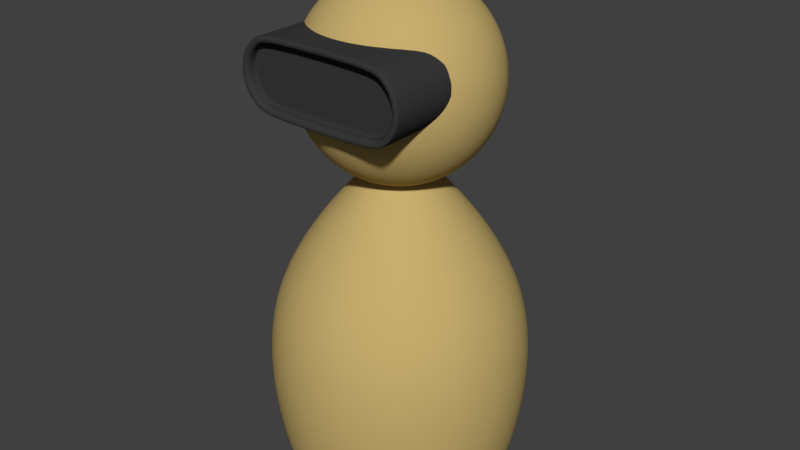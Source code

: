 # Source: UserMarker.blend  (saved by Blender 2.79.0; exported with 4.5.12 LTS)
import bpy
from mathutils import Matrix  # noqa: F401  (used for matrix-valued properties, if any)

bpy.ops.wm.read_factory_settings(use_empty=True)
scene = bpy.context.scene
scene.name = 'Scene'

# ---- collections
col_collection_1 = bpy.data.collections.new('Collection 1'); scene.collection.children.link(col_collection_1)

# ---- materials (node trees are filled in below, after node groups)
mat_hmdmaterial = bpy.data.materials.new('HmdMaterial')
mat_hmdmaterial.alpha_threshold = 0.0
mat_hmdmaterial.roughness = 0.5
mat_markermaterial = bpy.data.materials.new('MarkerMaterial')
mat_markermaterial.alpha_threshold = 0.0
mat_markermaterial.roughness = 0.5

# ---- material node trees
mat_hmdmaterial.use_nodes = True; mat_hmdmaterial.node_tree.nodes.clear()
_N = mat_hmdmaterial.node_tree.nodes; _L = mat_hmdmaterial.node_tree.links
n0 = _N.new('ShaderNodeOutputMaterial'); n0.name = 'Material Output'; n0.location = (300, 300)
n1 = _N.new('ShaderNodeBsdfDiffuse'); n1.name = 'Diffuse BSDF'; n1.location = (10, 300)
n1.inputs[0].default_value = (0.04206, 0.04206, 0.04206, 1.0)
_L.new(n1.outputs[0], n0.inputs[0])
n0.is_active_output = True
mat_markermaterial.use_nodes = True; mat_markermaterial.node_tree.nodes.clear()
_N = mat_markermaterial.node_tree.nodes; _L = mat_markermaterial.node_tree.links
n0 = _N.new('ShaderNodeOutputMaterial'); n0.name = 'Material Output'; n0.location = (300, 300)
n1 = _N.new('ShaderNodeBsdfDiffuse'); n1.name = 'Diffuse BSDF'; n1.location = (10, 300)
n1.inputs[0].default_value = (0.5689, 0.4204, 0.1571, 1.0)
_L.new(n1.outputs[0], n0.inputs[0])
n0.is_active_output = True

# ---- world
world_world = bpy.data.worlds.new('World'); scene.world = world_world
world_world.color = (0.05088, 0.05088, 0.05088)
world_world.use_sun_shadow = False
world_world.sun_shadow_jitter_overblur = 0.0
world_world.cycles.sampling_method = 'MANUAL'

# ---- meshes
me_cylinder_002 = bpy.data.meshes.new('Cylinder.002')
me_cylinder_002.from_pydata([(-1.512, 1.434, 0.9808), (-1.474, -0.5655, 0.7891), (1.512, 1.434, 0.9808), (1.474, -0.5655, 0.7891), (1.873, 1.434, 0.8315), (1.764, -0.5655, 0.6689), (2.149, 1.434, 0.5556), (1.986, -0.5655, 0.447), (2.298, 1.434, 0.1951), (2.106, -0.5655, 0.157), (2.298, 1.434, -0.1951), (2.106, -0.5655, -0.157), (2.149, 1.434, -0.5556), (1.986, -0.5655, -0.447), (1.873, 1.434, -0.8315), (1.764, -0.5655, -0.6689), (1.512, 1.434, -0.9808), (1.474, -0.5655, -0.7891), (-1.512, 1.434, -0.9808), (-1.474, -0.5655, -0.7891), (-1.873, 1.434, -0.8315), (-1.764, -0.5655, -0.6689), (-2.149, 1.434, -0.5556), (-1.986, -0.5655, -0.447), (-2.298, 1.434, -0.1951), (-2.106, -0.5655, -0.157), (-2.298, 1.434, 0.1951), (-2.106, -0.5655, 0.157), (-2.149, 1.434, 0.5556), (-1.986, -0.5655, 0.447), (-1.873, 1.434, 0.8315), (-1.764, -0.5655, 0.6689), (1.512, -0.5655, 0.9808), (-1.512, -0.5655, 0.9808), (1.873, -0.5655, 0.8315), (2.149, -0.5655, 0.5556), (2.298, -0.5655, 0.1951), (2.298, -0.5655, -0.1951), (2.149, -0.5655, -0.5556), (1.873, -0.5655, -0.8315), (1.512, -0.5655, -0.9808), (-1.512, -0.5655, -0.9808), (-1.873, -0.5655, -0.8315), (-2.149, -0.5655, -0.5556), (-2.298, -0.5655, -0.1951), (-2.298, -0.5655, 0.1951), (-2.149, -0.5655, 0.5556), (-1.873, -0.5655, 0.8315), (1.467, -0.3034, 0.7521), (-1.467, -0.3034, 0.7521), (1.743, -0.3034, 0.6376), (1.955, -0.3034, 0.426), (2.069, -0.3034, 0.1496), (2.069, -0.3034, -0.1496), (1.955, -0.3034, -0.426), (1.743, -0.3034, -0.6376), (1.467, -0.3034, -0.7521), (-1.467, -0.3034, -0.7521), (-1.743, -0.3034, -0.6376), (-1.955, -0.3034, -0.426), (-2.069, -0.3034, -0.1496), (-2.069, -0.3034, 0.1496), (-1.955, -0.3034, 0.426), (-1.743, -0.3034, 0.6376), (-1.512, 1.364, 0.9808), (1.512, 1.364, 0.9808), (1.873, 1.364, 0.8315), (2.149, 1.364, 0.5556), (2.298, 1.364, 0.1951), (2.298, 1.364, -0.1951), (2.149, 1.364, -0.5556), (1.873, 1.364, -0.8315), (1.512, 1.364, -0.9808), (-1.512, 1.364, -0.9808), (-1.873, 1.364, -0.8315), (-2.149, 1.364, -0.5556), (-2.298, 1.364, -0.1951), (-2.298, 1.364, 0.1951), (-2.149, 1.364, 0.5556), (-1.873, 1.364, 0.8315), (-1.512, -0.4894, 0.9808), (1.512, -0.4894, 0.9808), (1.873, -0.4894, 0.8315), (2.149, -0.4894, 0.5556), (2.298, -0.4894, 0.1951), (2.298, -0.4894, -0.1951), (2.149, -0.4894, -0.5556), (1.873, -0.4894, -0.8315), (1.512, -0.4894, -0.9808), (-1.512, -0.4894, -0.9808), (-1.873, -0.4894, -0.8315), (-2.149, -0.4894, -0.5556), (-2.298, -0.4894, -0.1951), (-2.298, -0.4894, 0.1951), (-2.149, -0.4894, 0.5556), (-1.873, -0.4894, 0.8315), (1.474, -0.3034, 0.7891), (-1.474, -0.3034, 0.7891), (1.764, -0.3034, 0.6689), (1.986, -0.3034, 0.447), (2.106, -0.3034, 0.157), (2.106, -0.3034, -0.157), (1.986, -0.3034, -0.447), (1.764, -0.3034, -0.6689), (1.474, -0.3034, -0.7891), (-1.474, -0.3034, -0.7891), (-1.764, -0.3034, -0.6689), (-1.986, -0.3034, -0.447), (-2.106, -0.3034, -0.157), (-2.106, -0.3034, 0.157), (-1.986, -0.3034, 0.447), (-1.764, -0.3034, 0.6689)], [], [(80, 33, 32, 81), (81, 32, 34, 82), (82, 34, 35, 83), (83, 35, 36, 84), (84, 36, 37, 85), (85, 37, 38, 86), (86, 38, 39, 87), (87, 39, 40, 88), (88, 40, 41, 89), (89, 41, 42, 90), (90, 42, 43, 91), (91, 43, 44, 92), (92, 44, 45, 93), (93, 45, 46, 94), (13, 11, 101, 102), (94, 46, 47, 95), (95, 47, 33, 80), (0, 2, 4, 6, 8, 10, 12, 14, 16, 18, 20, 22, 24, 26, 28, 30), (1, 3, 32, 33), (3, 5, 34, 32), (5, 7, 35, 34), (7, 9, 36, 35), (9, 11, 37, 36), (11, 13, 38, 37), (13, 15, 39, 38), (15, 17, 40, 39), (17, 19, 41, 40), (19, 21, 42, 41), (21, 23, 43, 42), (23, 25, 44, 43), (25, 27, 45, 44), (27, 29, 46, 45), (29, 31, 47, 46), (31, 1, 33, 47), (48, 49, 63, 62, 61, 60, 59, 58, 57, 56, 55, 54, 53, 52, 51, 50), (29, 27, 109, 110), (15, 13, 102, 103), (31, 29, 110, 111), (17, 15, 103, 104), (3, 1, 97, 96), (1, 31, 111, 97), (19, 17, 104, 105), (5, 3, 96, 98), (21, 19, 105, 106), (7, 5, 98, 99), (23, 21, 106, 107), (9, 7, 99, 100), (25, 23, 107, 108), (11, 9, 100, 101), (27, 25, 108, 109), (30, 79, 64, 0), (28, 78, 79, 30), (26, 77, 78, 28), (24, 76, 77, 26), (22, 75, 76, 24), (20, 74, 75, 22), (18, 73, 74, 20), (16, 72, 73, 18), (14, 71, 72, 16), (12, 70, 71, 14), (10, 69, 70, 12), (8, 68, 69, 10), (6, 67, 68, 8), (4, 66, 67, 6), (2, 65, 66, 4), (0, 64, 65, 2), (79, 95, 80, 64), (78, 94, 95, 79), (77, 93, 94, 78), (76, 92, 93, 77), (75, 91, 92, 76), (74, 90, 91, 75), (73, 89, 90, 74), (72, 88, 89, 73), (71, 87, 88, 72), (70, 86, 87, 71), (69, 85, 86, 70), (68, 84, 85, 69), (67, 83, 84, 68), (66, 82, 83, 67), (65, 81, 82, 66), (64, 80, 81, 65), (49, 48, 96, 97), (48, 50, 98, 96), (50, 51, 99, 98), (51, 52, 100, 99), (52, 53, 101, 100), (53, 54, 102, 101), (54, 55, 103, 102), (55, 56, 104, 103), (56, 57, 105, 104), (57, 58, 106, 105), (58, 59, 107, 106), (59, 60, 108, 107), (60, 61, 109, 108), (61, 62, 110, 109), (62, 63, 111, 110), (63, 49, 97, 111)])
me_cylinder_002.materials.append(mat_hmdmaterial)
me_cylinder_002.use_remesh_preserve_volume = False
me_cylinder_002.use_remesh_preserve_attributes = False
me_cylinder_002.use_mirror_vertex_groups = False
me_cylinder_002.update()
me_sphere = bpy.data.meshes.new('Sphere')
me_sphere.from_pydata([(0.0, 0.09755, 0.4904), (0.0, 0.1913, 0.4619), (0.0, 0.2778, 0.4157), (0.0, 0.4157, 0.2778), (0.0, 0.4619, 0.1913), (0.0, 0.5, 3.775e-08), (0.0, 0.4619, -0.1913), (0.0, 0.4157, -0.2778), (0.0, 0.2778, -0.4157), (0.0, 0.1913, -0.4619), (0.0, 0.09755, -0.4904), (0.0, -1.629e-07, -0.5), (0.03733, 0.09012, 0.4904), (0.07322, 0.1768, 0.4619), (0.1063, 0.2566, 0.4157), (0.1353, 0.3266, 0.3536), (0.1591, 0.3841, 0.2778), (0.1768, 0.4268, 0.1913), (0.1877, 0.4531, 0.09755), (0.1913, 0.4619, 3.775e-08), (0.1877, 0.4531, -0.09755), (0.1768, 0.4268, -0.1913), (0.1591, 0.3841, -0.2778), (0.1353, 0.3266, -0.3536), (0.1063, 0.2566, -0.4157), (0.07322, 0.1768, -0.4619), (0.03733, 0.09012, -0.4904), (0.06897, 0.06897, 0.4904), (0.1353, 0.1353, 0.4619), (0.1964, 0.1964, 0.4157), (0.25, 0.25, 0.3536), (0.294, 0.294, 0.2778), (0.3266, 0.3266, 0.1913), (0.3468, 0.3468, 0.09755), (0.3536, 0.3536, 3.775e-08), (0.3468, 0.3468, -0.09755), (0.3266, 0.3266, -0.1913), (0.294, 0.294, -0.2778), (0.25, 0.25, -0.3536), (0.1964, 0.1964, -0.4157), (0.1353, 0.1353, -0.4619), (0.06897, 0.06897, -0.4904), (0.09012, 0.03733, 0.4904), (0.1768, 0.07322, 0.4619), (0.2566, 0.1063, 0.4157), (0.3266, 0.1353, 0.3536), (0.3841, 0.1591, 0.2778), (0.4268, 0.1768, 0.1913), (0.4531, 0.1877, 0.09755), (0.4619, 0.1913, 3.775e-08), (0.4531, 0.1877, -0.09755), (0.4268, 0.1768, -0.1913), (0.3841, 0.1591, -0.2778), (0.3266, 0.1353, -0.3536), (0.2566, 0.1063, -0.4157), (0.1768, 0.07322, -0.4619), (0.09012, 0.03733, -0.4904), (0.09755, -1.726e-07, 0.4904), (0.1913, -1.912e-07, 0.4619), (0.2778, -1.912e-07, 0.4157), (0.3536, -1.987e-07, 0.3536), (0.4157, -2.061e-07, 0.2778), (0.4619, -1.912e-07, 0.1913), (0.4904, -1.912e-07, 0.09755), (0.5, -2.21e-07, 3.775e-08), (0.4904, -1.912e-07, -0.09755), (0.4619, -2.21e-07, -0.1913), (0.4157, -2.061e-07, -0.2778), (0.3536, -1.987e-07, -0.3536), (0.2778, -1.912e-07, -0.4157), (0.1913, -1.987e-07, -0.4619), (0.09755, -1.726e-07, -0.4904), (0.09012, -0.03733, 0.4904), (0.1768, -0.07322, 0.4619), (0.2566, -0.1063, 0.4157), (0.3266, -0.1353, 0.3536), (0.3841, -0.1591, 0.2778), (0.4268, -0.1768, 0.1913), (0.4531, -0.1877, 0.09755), (0.4619, -0.1913, 3.775e-08), (0.4531, -0.1877, -0.09755), (0.4268, -0.1768, -0.1913), (0.3841, -0.1591, -0.2778), (0.3266, -0.1353, -0.3536), (0.2566, -0.1063, -0.4157), (0.1768, -0.07322, -0.4619), (0.09012, -0.03733, -0.4904), (0.06897, -0.06898, 0.4904), (0.1353, -0.1353, 0.4619), (0.1964, -0.1964, 0.4157), (0.25, -0.25, 0.3536), (0.294, -0.294, 0.2778), (0.3266, -0.3266, 0.1913), (0.3468, -0.3468, 0.09755), (0.3536, -0.3536, 3.775e-08), (0.3468, -0.3468, -0.09755), (0.3266, -0.3266, -0.1913), (0.294, -0.294, -0.2778), (0.25, -0.25, -0.3536), (0.1964, -0.1964, -0.4157), (0.1353, -0.1353, -0.4619), (0.06897, -0.06898, -0.4904), (0.03733, -0.09012, 0.4904), (0.07322, -0.1768, 0.4619), (0.1063, -0.2566, 0.4157), (0.1353, -0.3266, 0.3536), (0.1591, -0.3841, 0.2778), (0.1768, -0.4268, 0.1913), (0.1877, -0.4531, 0.09755), (0.1913, -0.4619, 3.775e-08), (0.1877, -0.4531, -0.09755), (0.1768, -0.4268, -0.1913), (0.1591, -0.3841, -0.2778), (0.1353, -0.3266, -0.3536), (0.1063, -0.2566, -0.4157), (0.07322, -0.1768, -0.4619), (0.03733, -0.09012, -0.4904), (-3.451e-08, -0.09755, 0.4904), (-5.686e-08, -0.1913, 0.4619), (-7.176e-08, -0.2778, 0.4157), (-4.196e-08, -0.3536, 0.3536), (-1.165e-07, -0.4157, 0.2778), (-1.016e-07, -0.4619, 0.1913), (-7.176e-08, -0.4904, 0.09755), (-1.165e-07, -0.5, 3.775e-08), (-7.176e-08, -0.4904, -0.09755), (-1.314e-07, -0.4619, -0.1913), (-1.165e-07, -0.4157, -0.2778), (-4.196e-08, -0.3536, -0.3536), (-7.921e-08, -0.2778, -0.4157), (-8.666e-08, -0.1913, -0.4619), (-2.706e-08, -0.09755, -0.4904), (-6.235e-08, -3.134e-07, 0.5), (-0.03733, -0.09012, 0.4904), (-0.07322, -0.1768, 0.4619), (-0.1063, -0.2566, 0.4157), (-0.1353, -0.3266, 0.3536), (-0.1591, -0.3841, 0.2778), (-0.1768, -0.4268, 0.1913), (-0.1877, -0.4531, 0.09755), (-0.1913, -0.4619, 3.775e-08), (-0.1877, -0.4531, -0.09755), (-0.1768, -0.4268, -0.1913), (-0.1591, -0.3841, -0.2778), (-0.1353, -0.3266, -0.3536), (-0.1063, -0.2566, -0.4157), (-0.07322, -0.1768, -0.4619), (-0.03733, -0.09012, -0.4904), (-0.06897, -0.06898, 0.4904), (-0.1353, -0.1353, 0.4619), (-0.1964, -0.1964, 0.4157), (-0.25, -0.25, 0.3536), (-0.294, -0.294, 0.2778), (-0.3266, -0.3266, 0.1913), (-0.3468, -0.3468, 0.09755), (-0.3536, -0.3536, 3.775e-08), (-0.3468, -0.3468, -0.09755), (-0.3266, -0.3266, -0.1913), (-0.294, -0.294, -0.2778), (-0.25, -0.25, -0.3536), (-0.1964, -0.1964, -0.4157), (-0.1353, -0.1353, -0.4619), (-0.06897, -0.06898, -0.4904), (-0.09012, -0.03733, 0.4904), (-0.1768, -0.07322, 0.4619), (-0.2566, -0.1063, 0.4157), (-0.3266, -0.1353, 0.3536), (-0.3841, -0.1591, 0.2778), (-0.4268, -0.1768, 0.1913), (-0.4531, -0.1877, 0.09755), (-0.4619, -0.1913, 3.775e-08), (-0.4531, -0.1877, -0.09755), (-0.4268, -0.1768, -0.1913), (-0.3841, -0.1591, -0.2778), (-0.3266, -0.1353, -0.3536), (-0.2566, -0.1063, -0.4157), (-0.1768, -0.07322, -0.4619), (-0.09012, -0.03733, -0.4904), (-0.09755, -1.204e-07, 0.4904), (-0.1913, -8.691e-08, 0.4619), (-0.2778, -3.475e-08, 0.4157), (-0.3536, -4.22e-08, 0.3536), (-0.4157, 4.72e-08, 0.2778), (-0.4619, 1.74e-08, 0.1913), (-0.4904, -2.73e-08, 0.09755), (-0.5, 3.23e-08, 3.775e-08), (-0.4904, -2.73e-08, -0.09755), (-0.4619, 3.23e-08, -0.1913), (-0.4157, 4.72e-08, -0.2778), (-0.3536, -4.22e-08, -0.3536), (-0.2778, -3.475e-08, -0.4157), (-0.1913, -4.965e-08, -0.4619), (-0.09755, -1.316e-07, -0.4904), (-0.09012, 0.03733, 0.4904), (-0.1768, 0.07322, 0.4619), (-0.2566, 0.1063, 0.4157), (-0.3266, 0.1353, 0.3536), (-0.3841, 0.1591, 0.2778), (-0.4268, 0.1768, 0.1913), (-0.4531, 0.1877, 0.09755), (-0.4619, 0.1913, 3.775e-08), (-0.4531, 0.1877, -0.09755), (-0.4268, 0.1768, -0.1913), (-0.3841, 0.1591, -0.2778), (-0.3266, 0.1353, -0.3536), (-0.2566, 0.1063, -0.4157), (-0.1768, 0.07322, -0.4619), (-0.09012, 0.03733, -0.4904), (-0.06897, 0.06897, 0.4904), (-0.1353, 0.1353, 0.4619), (-0.1964, 0.1964, 0.4157), (-0.25, 0.25, 0.3536), (-0.294, 0.294, 0.2778), (-0.3266, 0.3266, 0.1913), (-0.3468, 0.3468, 0.09755), (-0.3536, 0.3536, 3.775e-08), (-0.3468, 0.3468, -0.09755), (-0.3266, 0.3266, -0.1913), (-0.294, 0.294, -0.2778), (-0.25, 0.25, -0.3536), (-0.1964, 0.1964, -0.4157), (-0.1353, 0.1353, -0.4619), (-0.06897, 0.06897, -0.4904), (-0.03733, 0.09012, 0.4904), (-0.07322, 0.1768, 0.4619), (-0.1063, 0.2566, 0.4157), (-0.1353, 0.3266, 0.3536), (-0.1591, 0.3841, 0.2778), (-0.1768, 0.4268, 0.1913), (-0.1877, 0.4531, 0.09755), (-0.1913, 0.4619, 3.775e-08), (-0.1877, 0.4531, -0.09755), (-0.1768, 0.4268, -0.1913), (-0.1591, 0.3841, -0.2778), (-0.1353, 0.3266, -0.3536), (-0.1063, 0.2566, -0.4157), (-0.07322, 0.1768, -0.4619), (-0.03733, 0.09012, -0.4904), (1.592e-07, 0.3536, 0.3536), (1.965e-07, 0.4904, 0.09755), (1.965e-07, 0.4904, -0.09755), (1.592e-07, 0.3536, -0.3536)], [], [(4, 3, 16, 17), (9, 8, 24, 25), (239, 4, 17, 18), (10, 9, 25, 26), (5, 239, 18, 19), (0, 132, 12), (11, 10, 26), (240, 5, 19, 20), (1, 0, 12, 13), (6, 240, 20, 21), (2, 1, 13, 14), (7, 6, 21, 22), (238, 2, 14, 15), (241, 7, 22, 23), (3, 238, 15, 16), (8, 241, 23, 24), (23, 22, 37, 38), (16, 15, 30, 31), (24, 23, 38, 39), (17, 16, 31, 32), (25, 24, 39, 40), (18, 17, 32, 33), (26, 25, 40, 41), (19, 18, 33, 34), (12, 132, 27), (11, 26, 41), (20, 19, 34, 35), (13, 12, 27, 28), (21, 20, 35, 36), (14, 13, 28, 29), (22, 21, 36, 37), (15, 14, 29, 30), (11, 41, 56), (35, 34, 49, 50), (28, 27, 42, 43), (36, 35, 50, 51), (29, 28, 43, 44), (37, 36, 51, 52), (30, 29, 44, 45), (38, 37, 52, 53), (31, 30, 45, 46), (39, 38, 53, 54), (32, 31, 46, 47), (40, 39, 54, 55), (33, 32, 47, 48), (41, 40, 55, 56), (34, 33, 48, 49), (27, 132, 42), (54, 53, 68, 69), (47, 46, 61, 62), (55, 54, 69, 70), (48, 47, 62, 63), (56, 55, 70, 71), (49, 48, 63, 64), (42, 132, 57), (11, 56, 71), (50, 49, 64, 65), (43, 42, 57, 58), (51, 50, 65, 66), (44, 43, 58, 59), (52, 51, 66, 67), (45, 44, 59, 60), (53, 52, 67, 68), (46, 45, 60, 61), (58, 57, 72, 73), (66, 65, 80, 81), (59, 58, 73, 74), (67, 66, 81, 82), (60, 59, 74, 75), (68, 67, 82, 83), (61, 60, 75, 76), (69, 68, 83, 84), (62, 61, 76, 77), (70, 69, 84, 85), (63, 62, 77, 78), (71, 70, 85, 86), (64, 63, 78, 79), (57, 132, 72), (11, 71, 86), (65, 64, 79, 80), (77, 76, 91, 92), (85, 84, 99, 100), (78, 77, 92, 93), (86, 85, 100, 101), (79, 78, 93, 94), (72, 132, 87), (11, 86, 101), (80, 79, 94, 95), (73, 72, 87, 88), (81, 80, 95, 96), (74, 73, 88, 89), (82, 81, 96, 97), (75, 74, 89, 90), (83, 82, 97, 98), (76, 75, 90, 91), (84, 83, 98, 99), (96, 95, 110, 111), (89, 88, 103, 104), (97, 96, 111, 112), (90, 89, 104, 105), (98, 97, 112, 113), (91, 90, 105, 106), (99, 98, 113, 114), (92, 91, 106, 107), (100, 99, 114, 115), (93, 92, 107, 108), (101, 100, 115, 116), (94, 93, 108, 109), (87, 132, 102), (11, 101, 116), (95, 94, 109, 110), (88, 87, 102, 103), (115, 114, 129, 130), (108, 107, 122, 123), (116, 115, 130, 131), (109, 108, 123, 124), (102, 132, 117), (11, 116, 131), (110, 109, 124, 125), (103, 102, 117, 118), (111, 110, 125, 126), (104, 103, 118, 119), (112, 111, 126, 127), (105, 104, 119, 120), (113, 112, 127, 128), (106, 105, 120, 121), (114, 113, 128, 129), (107, 106, 121, 122), (119, 118, 134, 135), (127, 126, 142, 143), (120, 119, 135, 136), (128, 127, 143, 144), (121, 120, 136, 137), (129, 128, 144, 145), (122, 121, 137, 138), (130, 129, 145, 146), (123, 122, 138, 139), (131, 130, 146, 147), (124, 123, 139, 140), (117, 132, 133), (11, 131, 147), (125, 124, 140, 141), (118, 117, 133, 134), (126, 125, 141, 142), (139, 138, 153, 154), (147, 146, 161, 162), (140, 139, 154, 155), (133, 132, 148), (11, 147, 162), (141, 140, 155, 156), (134, 133, 148, 149), (142, 141, 156, 157), (135, 134, 149, 150), (143, 142, 157, 158), (136, 135, 150, 151), (144, 143, 158, 159), (137, 136, 151, 152), (145, 144, 159, 160), (138, 137, 152, 153), (146, 145, 160, 161), (158, 157, 172, 173), (151, 150, 165, 166), (159, 158, 173, 174), (152, 151, 166, 167), (160, 159, 174, 175), (153, 152, 167, 168), (161, 160, 175, 176), (154, 153, 168, 169), (162, 161, 176, 177), (155, 154, 169, 170), (148, 132, 163), (11, 162, 177), (156, 155, 170, 171), (149, 148, 163, 164), (157, 156, 171, 172), (150, 149, 164, 165), (177, 176, 191, 192), (170, 169, 184, 185), (163, 132, 178), (11, 177, 192), (171, 170, 185, 186), (164, 163, 178, 179), (172, 171, 186, 187), (165, 164, 179, 180), (173, 172, 187, 188), (166, 165, 180, 181), (174, 173, 188, 189), (167, 166, 181, 182), (175, 174, 189, 190), (168, 167, 182, 183), (176, 175, 190, 191), (169, 168, 183, 184), (189, 188, 203, 204), (182, 181, 196, 197), (190, 189, 204, 205), (183, 182, 197, 198), (191, 190, 205, 206), (184, 183, 198, 199), (192, 191, 206, 207), (185, 184, 199, 200), (178, 132, 193), (11, 192, 207), (186, 185, 200, 201), (179, 178, 193, 194), (187, 186, 201, 202), (180, 179, 194, 195), (188, 187, 202, 203), (181, 180, 195, 196), (193, 132, 208), (11, 207, 222), (201, 200, 215, 216), (194, 193, 208, 209), (202, 201, 216, 217), (195, 194, 209, 210), (203, 202, 217, 218), (196, 195, 210, 211), (204, 203, 218, 219), (197, 196, 211, 212), (205, 204, 219, 220), (198, 197, 212, 213), (206, 205, 220, 221), (199, 198, 213, 214), (207, 206, 221, 222), (200, 199, 214, 215), (212, 211, 226, 227), (220, 219, 234, 235), (213, 212, 227, 228), (221, 220, 235, 236), (214, 213, 228, 229), (222, 221, 236, 237), (215, 214, 229, 230), (208, 132, 223), (11, 222, 237), (216, 215, 230, 231), (209, 208, 223, 224), (217, 216, 231, 232), (210, 209, 224, 225), (218, 217, 232, 233), (211, 210, 225, 226), (219, 218, 233, 234), (231, 230, 5, 240), (224, 223, 0, 1), (232, 231, 240, 6), (225, 224, 1, 2), (233, 232, 6, 7), (226, 225, 2, 238), (234, 233, 7, 241), (227, 226, 238, 3), (235, 234, 241, 8), (228, 227, 3, 4), (236, 235, 8, 9), (229, 228, 4, 239), (237, 236, 9, 10), (230, 229, 239, 5), (223, 132, 0), (11, 237, 10)])
me_sphere.polygons.foreach_set('use_smooth', [True] * 256)
me_sphere.materials.append(mat_markermaterial)
me_sphere.use_remesh_preserve_volume = False
me_sphere.use_remesh_preserve_attributes = False
me_sphere.use_mirror_vertex_groups = False
me_sphere.update()
me_cylinder = bpy.data.meshes.new('Cylinder')
me_cylinder.from_pydata([(-3.85e-08, 0.567, 0.0), (-2.247e-08, 0.07909, 1.642), (0.217, 0.5238, 0.0), (0.03027, 0.07307, 1.642), (0.4009, 0.4009, 0.0), (0.05593, 0.05593, 1.642), (0.5238, 0.217, 0.0), (0.07307, 0.03027, 1.642), (0.567, -2.799e-08, 0.0), (0.07909, -4.006e-09, 1.642), (0.5238, -0.217, 0.0), (0.07307, -0.03027, 1.642), (0.4009, -0.4009, 0.0), (0.05593, -0.05593, 1.642), (0.217, -0.5238, 0.0), (0.03027, -0.07307, 1.642), (5.29e-08, -0.567, 0.0), (-1.052e-08, -0.07909, 1.642), (-0.217, -0.5238, 0.0), (-0.03027, -0.07307, 1.642), (-0.4009, -0.4009, 0.0), (-0.05593, -0.05593, 1.642), (-0.5238, -0.217, 0.0), (-0.07307, -0.03027, 1.642), (-0.567, 3.386e-09, 0.0), (-0.07909, 3.946e-10, 1.642), (-0.5238, 0.217, 0.0), (-0.07307, 0.03027, 1.642), (-0.4009, 0.4009, 0.0), (-0.05593, 0.05593, 1.642), (-0.217, 0.5238, 0.0), (-0.03027, 0.07307, 1.642), (-4.039e-08, 0.7485, 0.9045), (0.2865, 0.6916, 0.9045), (0.5293, 0.5293, 0.9045), (0.6916, 0.2865, 0.9045), (0.7485, -3.828e-08, 0.9045), (0.6916, -0.2865, 0.9045), (0.5293, -0.5293, 0.9045), (0.2865, -0.6916, 0.9045), (7.264e-08, -0.7485, 0.9045), (-0.2865, -0.6916, 0.9045), (-0.5293, -0.5293, 0.9045), (-0.6916, -0.2865, 0.9045), (-0.7485, 3.371e-09, 0.9045), (-0.6916, 0.2865, 0.9045), (-0.5293, 0.5293, 0.9045), (-0.2865, 0.6916, 0.9045), (-3.243e-08, 0.6003, 0.0), (0.2297, 0.5546, 0.0), (0.4245, 0.4245, 0.0), (0.5546, 0.2297, 0.0), (0.6003, -2.774e-08, 0.0), (0.5546, -0.2297, 0.0), (0.4245, -0.4245, 0.0), (0.2297, -0.5546, 0.0), (5.821e-08, -0.6003, 0.0), (-0.2297, -0.5546, 0.0), (-0.4245, -0.4245, 0.0), (-0.5546, -0.2297, 0.0), (-0.6003, 5.661e-09, 0.0), (-0.5546, 0.2297, 0.0), (-0.4245, 0.4245, 0.0), (-0.2297, 0.5546, 0.0), (-2.327e-08, 0.09817, 1.627), (0.03757, 0.0907, 1.627), (0.06942, 0.06942, 1.627), (0.0907, 0.03757, 1.627), (0.09817, -5.06e-09, 1.627), (0.0907, -0.03757, 1.627), (0.06942, -0.06942, 1.627), (0.03757, -0.0907, 1.627), (-8.45e-09, -0.09817, 1.627), (-0.03757, -0.0907, 1.627), (-0.06942, -0.06942, 1.627), (-0.0907, -0.03757, 1.627), (-0.09817, 4.019e-10, 1.627), (-0.0907, 0.03757, 1.627), (-0.06942, 0.06942, 1.627), (-0.03757, 0.0907, 1.627)], [], [(64, 1, 3, 65), (65, 3, 5, 66), (66, 5, 7, 67), (67, 7, 9, 68), (68, 9, 11, 69), (69, 11, 13, 70), (70, 13, 15, 71), (71, 15, 17, 72), (72, 17, 19, 73), (73, 19, 21, 74), (74, 21, 23, 75), (75, 23, 25, 76), (76, 25, 27, 77), (77, 27, 29, 78), (3, 1, 31, 29, 27, 25, 23, 21, 19, 17, 15, 13, 11, 9, 7, 5), (78, 29, 31, 79), (79, 31, 1, 64), (0, 2, 4, 6, 8, 10, 12, 14, 16, 18, 20, 22, 24, 26, 28, 30), (63, 47, 32, 48), (62, 46, 47, 63), (61, 45, 46, 62), (60, 44, 45, 61), (59, 43, 44, 60), (58, 42, 43, 59), (57, 41, 42, 58), (56, 40, 41, 57), (55, 39, 40, 56), (54, 38, 39, 55), (53, 37, 38, 54), (52, 36, 37, 53), (51, 35, 36, 52), (50, 34, 35, 51), (49, 33, 34, 50), (48, 32, 33, 49), (2, 0, 48, 49), (4, 2, 49, 50), (6, 4, 50, 51), (8, 6, 51, 52), (10, 8, 52, 53), (12, 10, 53, 54), (14, 12, 54, 55), (16, 14, 55, 56), (18, 16, 56, 57), (20, 18, 57, 58), (22, 20, 58, 59), (24, 22, 59, 60), (26, 24, 60, 61), (28, 26, 61, 62), (30, 28, 62, 63), (0, 30, 63, 48), (47, 79, 64, 32), (46, 78, 79, 47), (45, 77, 78, 46), (44, 76, 77, 45), (43, 75, 76, 44), (42, 74, 75, 43), (41, 73, 74, 42), (40, 72, 73, 41), (39, 71, 72, 40), (38, 70, 71, 39), (37, 69, 70, 38), (36, 68, 69, 37), (35, 67, 68, 36), (34, 66, 67, 35), (33, 65, 66, 34), (32, 64, 65, 33)])
me_cylinder.polygons.foreach_set('use_smooth', [True] * 66)
me_cylinder.materials.append(mat_markermaterial)
me_cylinder.use_remesh_preserve_volume = False
me_cylinder.use_remesh_preserve_attributes = False
me_cylinder.use_mirror_vertex_groups = False
me_cylinder.update()

# ---- objects
ob_cylinder_001 = bpy.data.objects.new('Cylinder.001', me_cylinder_002)
ob_sphere = bpy.data.objects.new('Sphere', me_sphere)
ob_cylinder = bpy.data.objects.new('Cylinder', me_cylinder)

# ---- transforms, parenting, visibility, modifiers, constraints
ob_cylinder_001.location = (0.0, -0.4382, 2.08)
ob_cylinder_001.scale = (0.192, 0.192, 0.192)
ob_cylinder_001.lineart.crease_threshold = 0.0
_m = ob_cylinder_001.modifiers.new('Subsurf', 'SUBSURF')
_m.uv_smooth = 'PRESERVE_CORNERS'
_m.quality = 2
_m.levels = 2
_m.show_only_control_edges = False
ob_sphere.location = (0.0, 0.0, 2.0)
ob_sphere.lineart.crease_threshold = 0.0
_m = ob_sphere.modifiers.new('Subsurf', 'SUBSURF')
_m.uv_smooth = 'PRESERVE_CORNERS'
_m.levels = 2
_m.render_levels = 4
_m.show_only_control_edges = False
ob_cylinder.location = (0.0, 0.0, 0.0)
ob_cylinder.lineart.crease_threshold = 0.0
_m = ob_cylinder.modifiers.new('Subsurf', 'SUBSURF')
_m.uv_smooth = 'PRESERVE_CORNERS'
_m.levels = 2
_m.render_levels = 4
_m.show_only_control_edges = False

# ---- collection membership
col_collection_1.objects.link(ob_cylinder_001)
col_collection_1.objects.link(ob_sphere)
col_collection_1.objects.link(ob_cylinder)

# ---- scene / render settings (as saved in the file)
scene.frame_start = 1; scene.frame_end = 250; scene.frame_set(1)
scene.render.engine = 'CYCLES'
scene.render.resolution_percentage = 50
scene.render.dither_intensity = 0.0
scene.cycles.use_denoising = False
scene.cycles.samples = 128
scene.cycles.sampling_pattern = 'TABULATED_SOBOL'
scene.cycles.use_adaptive_sampling = False
scene.cycles.use_light_tree = False
scene.cycles.blur_glossy = 0.0
scene.cycles.sample_clamp_indirect = 0.0
scene.view_settings.view_transform = 'Standard'
bpy.context.view_layer.update()

# ---- added for rendering (the .blend has no active camera and no usable light): camera, sun
cam_auto = bpy.data.cameras.new('AutoCamera')
cam_auto.lens = 50.0
cam_auto.sensor_width = 36.0
cam_auto.clip_end = 1000.0
ob_auto_camera = bpy.data.objects.new('AutoCamera', cam_auto)
scene.collection.objects.link(ob_auto_camera)
ob_auto_camera.location = (3.03109, -3.63731, 3.67487)
ob_auto_camera.rotation_euler = (1.09748, -7.21219e-08, 0.694738)
scene.camera = ob_auto_camera
light_auto_sun = bpy.data.lights.new('AutoSun', 'SUN')
light_auto_sun.energy = 3.0
light_auto_sun.angle = 0.0523599
ob_auto_sun = bpy.data.objects.new('AutoSun', light_auto_sun)
scene.collection.objects.link(ob_auto_sun)
ob_auto_sun.rotation_euler = (0.872665, 0.174533, 0.523599)
bpy.context.view_layer.update()
